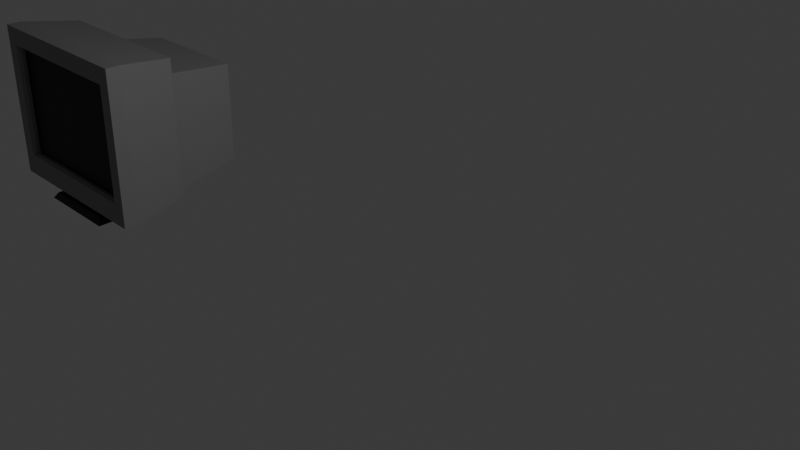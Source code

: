 # Source: monitor.blend  (saved by Blender 4.0.36; exported with 4.5.12 LTS)
import bpy
from mathutils import Matrix  # noqa: F401  (used for matrix-valued properties, if any)

bpy.ops.wm.read_factory_settings(use_empty=True)
scene = bpy.context.scene
scene.name = 'Scene'

# ---- collections
col_collection = bpy.data.collections.new('Collection'); scene.collection.children.link(col_collection)

# ---- materials (node trees are filled in below, after node groups)
mat_material_001 = bpy.data.materials.new('Material.001')
mat_material_001.use_transparent_shadow = False
mat_material_002 = bpy.data.materials.new('Material.002')
mat_material_002.use_transparent_shadow = False
mat_material_003 = bpy.data.materials.new('Material.003')
mat_material_003.use_transparent_shadow = False

# ---- material node trees
mat_material_001.use_nodes = True; mat_material_001.node_tree.nodes.clear()
_N = mat_material_001.node_tree.nodes; _L = mat_material_001.node_tree.links
n0 = _N.new('ShaderNodeBsdfPrincipled'); n0.name = 'Principled BSDF'; n0.location = (10, 300)
n0.inputs[0].default_value = (0.2357, 0.2357, 0.2357, 1.0)
n0.inputs[3].default_value = 1.45
n1 = _N.new('ShaderNodeOutputMaterial'); n1.name = 'Material Output'; n1.location = (300, 300)
_L.new(n0.outputs[0], n1.inputs[0])
n1.is_active_output = True
mat_material_002.use_nodes = True; mat_material_002.node_tree.nodes.clear()
_N = mat_material_002.node_tree.nodes; _L = mat_material_002.node_tree.links
n0 = _N.new('ShaderNodeBsdfPrincipled'); n0.name = 'Principled BSDF'; n0.location = (10, 300)
n0.inputs[0].default_value = (0.0, 0.0, 0.0, 1.0)
n0.inputs[3].default_value = 1.45
n1 = _N.new('ShaderNodeOutputMaterial'); n1.name = 'Material Output'; n1.location = (300, 300)
_L.new(n0.outputs[0], n1.inputs[0])
n1.is_active_output = True
mat_material_003.use_nodes = True; mat_material_003.node_tree.nodes.clear()
_N = mat_material_003.node_tree.nodes; _L = mat_material_003.node_tree.links
n0 = _N.new('ShaderNodeBsdfPrincipled'); n0.name = 'Principled BSDF'; n0.location = (10, 300)
n0.inputs[0].default_value = (0.01435, 0.01435, 0.01435, 1.0)
n0.inputs[3].default_value = 1.45
n1 = _N.new('ShaderNodeOutputMaterial'); n1.name = 'Material Output'; n1.location = (300, 300)
_L.new(n0.outputs[0], n1.inputs[0])
n1.is_active_output = True

# ---- world
world_world = bpy.data.worlds.new('World'); scene.world = world_world
world_world.use_nodes = True; world_world.node_tree.nodes.clear()
_N = world_world.node_tree.nodes; _L = world_world.node_tree.links
n0 = _N.new('ShaderNodeOutputWorld'); n0.name = 'World Output'; n0.location = (300, 300)
n1 = _N.new('ShaderNodeBackground'); n1.name = 'Background'; n1.location = (10, 300)
n1.inputs[0].default_value = (0.05088, 0.05088, 0.05088, 1.0)
_L.new(n1.outputs[0], n0.inputs[0])
n0.is_active_output = True
world_world.color = (0.05088, 0.05088, 0.05088)
world_world.use_sun_shadow = False
world_world.sun_shadow_jitter_overblur = 0.0

# ---- cameras
cam_camera = bpy.data.cameras.new('Camera')
cam_camera.clip_end = 100.0
cam_camera.ortho_scale = 7.314

# ---- lights
light_light = bpy.data.lights.new('Light', 'POINT')
light_light.transmission_factor = 0.0
light_light.use_soft_falloff = False
light_light.energy = 1000.0
light_light.shadow_soft_size = 0.1
light_light.shadow_maximum_resolution = 0.006
light_light.use_absolute_resolution = True

# ---- meshes
me_cube_001 = bpy.data.meshes.new('Cube.001')
me_cube_001.from_pydata([(0.3551, 0.3533, 0.2036), (-0.5377, 0.1984, 2.182), (0.3651, 0.7315, 0.2573), (-0.4361, 0.8864, 2.084), (0.6504, 0.3533, 0.2036), (1.543, 0.1984, 2.182), (0.6404, 0.7315, 0.2573), (1.442, 0.8864, 2.084), (-0.3857, 0.01517, 0.4607), (-0.3857, 0.01517, 1.951), (1.391, 0.01517, 1.951), (1.391, 0.01517, 0.4607), (-0.4361, 0.8864, 0.2793), (-0.5377, 0.1984, 0.1816), (1.442, 0.8864, 0.2793), (1.543, 0.1984, 0.1816), (0.3651, 0.7315, 0.1012), (0.3551, 0.3533, 0.1012), (0.6404, 0.7315, 0.1012), (0.6504, 0.3533, 0.1012), (0.3464, 0.7571, 0.0761), (0.3351, 0.3277, 0.0761), (0.6591, 0.7571, 0.0761), (0.6704, 0.3277, 0.0761), (0.08039, 1.031, 0.07988), (0.04984, 0.05378, 0.07988), (0.9251, 1.031, 0.07988), (0.9556, 0.05378, 0.07988), (0.03391, 1.085, 0.0), (0.0, 0.0, 0.0), (0.9716, 1.085, 0.0), (1.005, 0.0, 0.0), (-0.5377, 0.01517, 0.1816), (-0.5377, 0.01517, 2.182), (1.543, 0.01517, 2.182), (1.543, 0.01517, 0.1816), (-0.348, 0.09988, 0.4825), (-0.348, 0.09988, 1.929), (1.353, 0.09988, 1.929), (1.353, 0.09988, 0.4825), (-0.4361, 0.9271, 2.084), (-0.4361, 0.9271, 0.2793), (1.442, 0.9271, 0.2793), (1.442, 0.9271, 2.084), (-0.3031, 0.9271, 1.836), (-0.3031, 0.9271, 0.2868), (1.309, 0.9271, 0.2868), (1.309, 0.9271, 1.836), (-0.1058, 1.936, 1.644), (-0.1058, 1.936, 0.4788), (1.111, 1.936, 0.4788), (1.111, 1.936, 1.644), (-0.1664, 1.936, 1.705), (-0.1664, 1.936, 0.4182), (1.172, 1.936, 0.4182), (1.172, 1.936, 1.705), (-0.1058, 1.91, 1.644), (-0.1058, 1.91, 0.4788), (1.111, 1.91, 0.4788), (1.111, 1.91, 1.644), (1.361, 0.05753, 1.929), (1.361, 0.05753, 0.4825), (-0.3557, 0.05753, 0.4825), (-0.3557, 0.05753, 1.929)], [], [(13, 1, 3, 12), (7, 14, 42, 43), (14, 7, 5, 15), (1, 13, 32, 33), (6, 4, 19, 18), (7, 3, 1, 5), (61, 60, 38, 39), (13, 15, 35, 32), (5, 1, 33, 34), (15, 5, 34, 35), (2, 0, 13, 12), (6, 2, 12, 14), (4, 6, 14, 15), (0, 4, 15, 13), (19, 17, 21, 23), (0, 2, 16, 17), (4, 0, 17, 19), (2, 6, 18, 16), (22, 23, 27, 26), (16, 18, 22, 20), (18, 19, 23, 22), (17, 16, 20, 21), (25, 24, 28, 29), (21, 20, 24, 25), (23, 21, 25, 27), (20, 22, 26, 24), (28, 30, 31, 29), (27, 25, 29, 31), (24, 26, 30, 28), (26, 27, 31, 30), (8, 9, 33, 32), (10, 11, 35, 34), (11, 8, 32, 35), (9, 10, 34, 33), (39, 38, 37, 36), (62, 61, 39, 36), (63, 62, 36, 37), (60, 63, 37, 38), (43, 42, 46, 47), (14, 12, 41, 42), (3, 7, 43, 40), (12, 3, 40, 41), (44, 47, 55, 52), (42, 41, 45, 46), (40, 43, 47, 44), (41, 40, 44, 45), (48, 51, 59, 56), (45, 44, 52, 53), (47, 46, 54, 55), (46, 45, 53, 54), (48, 49, 53, 52), (49, 50, 54, 53), (51, 48, 52, 55), (50, 51, 55, 54), (57, 56, 59, 58), (49, 48, 56, 57), (51, 50, 58, 59), (50, 49, 57, 58), (10, 9, 63, 60), (9, 8, 62, 63), (8, 11, 61, 62), (11, 10, 60, 61)])
me_cube_001.polygons.foreach_set('material_index', [0, 0, 0, 0, 2, 0, 0, 0, 0, 0, 0, 0, 0, 0, 2, 2, 2, 2, 2, 2, 2, 2, 2, 2, 2, 2, 2, 2, 2, 2, 0, 0, 0, 0, 1, 0, 0, 0, 0, 0, 0, 0, 0, 0, 0, 0, 0, 0, 0, 0, 0, 0, 0, 0, 0, 0, 0, 0, 0, 0, 0, 0])
_uv = me_cube_001.uv_layers.new(name='UVMap')
_uv.uv.foreach_set('vector', [0.375, 0.0, 0.625, 0.0, 0.625, 0.25, 0.375, 0.25, 0.625, 0.5, 0.375, 0.5, 0.375, 0.5, 0.625, 0.5, 0.375, 0.5, 0.625, 0.5, 0.625, 0.75, 0.375, 0.75, 0.625, 0.0, 0.375, 0.0, 0.375, 0.0, 0.625, 0.0, 0.3507, 0.5563, 0.3515, 0.6937, 0.3515, 0.6937, 0.3507, 0.5563, 0.625, 0.5, 0.875, 0.5, 0.875, 0.75, 0.625, 0.75, 0.3885, 0.7656, 0.6115, 0.7656, 0.6115, 0.7656, 0.3885, 0.7656, 0.125, 0.75, 0.375, 0.75, 0.375, 0.75, 0.125, 0.75, 0.625, 0.75, 0.875, 0.75, 0.875, 0.75, 0.625, 0.75, 0.375, 0.75, 0.625, 0.75, 0.625, 0.75, 0.375, 0.75, 0.1493, 0.5563, 0.1485, 0.6937, 0.125, 0.75, 0.125, 0.5, 0.3507, 0.5563, 0.1493, 0.5563, 0.125, 0.5, 0.375, 0.5, 0.3515, 0.6937, 0.3507, 0.5563, 0.375, 0.5, 0.375, 0.75, 0.1485, 0.6937, 0.3515, 0.6937, 0.375, 0.75, 0.125, 0.75, 0.3515, 0.6937, 0.1485, 0.6937, 0.1485, 0.6937, 0.3515, 0.6937, 0.1485, 0.6937, 0.1493, 0.5563, 0.1493, 0.5563, 0.1485, 0.6937, 0.3515, 0.6937, 0.1485, 0.6937, 0.1485, 0.6937, 0.3515, 0.6937, 0.1493, 0.5563, 0.3507, 0.5563, 0.3507, 0.5563, 0.1493, 0.5563, 0.3507, 0.5563, 0.3515, 0.6937, 0.3515, 0.6937, 0.3507, 0.5563, 0.1493, 0.5563, 0.3507, 0.5563, 0.3507, 0.5563, 0.1493, 0.5563, 0.3507, 0.5563, 0.3515, 0.6937, 0.3515, 0.6937, 0.3507, 0.5563, 0.1485, 0.6937, 0.1493, 0.5563, 0.1493, 0.5563, 0.1485, 0.6937, 0.1485, 0.6937, 0.1493, 0.5563, 0.1493, 0.5563, 0.1485, 0.6937, 0.1485, 0.6937, 0.1493, 0.5563, 0.1493, 0.5563, 0.1485, 0.6937, 0.3515, 0.6937, 0.1485, 0.6937, 0.1485, 0.6937, 0.3515, 0.6937, 0.1493, 0.5563, 0.3507, 0.5563, 0.3507, 0.5563, 0.1493, 0.5563, 0.1493, 0.5563, 0.3507, 0.5563, 0.3515, 0.6937, 0.1485, 0.6937, 0.3515, 0.6937, 0.1485, 0.6937, 0.1485, 0.6937, 0.3515, 0.6937, 0.1493, 0.5563, 0.3507, 0.5563, 0.3507, 0.5563, 0.1493, 0.5563, 0.3507, 0.5563, 0.3515, 0.6937, 0.3515, 0.6937, 0.3507, 0.5563, 0.3885, 0.9844, 0.6115, 0.9844, 0.625, 1.0, 0.375, 1.0, 0.6115, 0.7656, 0.3885, 0.7656, 0.375, 0.75, 0.625, 0.75, 0.3885, 0.7656, 0.3885, 0.9844, 0.375, 1.0, 0.375, 0.75, 0.6115, 0.9844, 0.6115, 0.7656, 0.625, 0.75, 0.625, 1.0, 0.3885, 0.7656, 0.6115, 0.7656, 0.6115, 0.9844, 0.3885, 0.9844, 0.3885, 0.9844, 0.3885, 0.7656, 0.3885, 0.7656, 0.3885, 0.9844, 0.6115, 0.9844, 0.3885, 0.9844, 0.3885, 0.9844, 0.6115, 0.9844, 0.6115, 0.7656, 0.6115, 0.9844, 0.6115, 0.9844, 0.6115, 0.7656, 0.625, 0.5, 0.375, 0.5, 0.375, 0.5, 0.625, 0.5, 0.375, 0.5, 0.125, 0.5, 0.125, 0.5, 0.375, 0.5, 0.875, 0.5, 0.625, 0.5, 0.625, 0.5, 0.875, 0.5, 0.375, 0.25, 0.625, 0.25, 0.625, 0.25, 0.375, 0.25, 0.875, 0.5, 0.625, 0.5, 0.625, 0.5, 0.875, 0.5, 0.375, 0.5, 0.125, 0.5, 0.125, 0.5, 0.375, 0.5, 0.875, 0.5, 0.625, 0.5, 0.625, 0.5, 0.875, 0.5, 0.375, 0.25, 0.625, 0.25, 0.625, 0.25, 0.375, 0.25, 0.6132, 0.2613, 0.6132, 0.4887, 0.6132, 0.4887, 0.6132, 0.2613, 0.375, 0.25, 0.625, 0.25, 0.625, 0.25, 0.375, 0.25, 0.625, 0.5, 0.375, 0.5, 0.375, 0.5, 0.625, 0.5, 0.375, 0.5, 0.125, 0.5, 0.125, 0.5, 0.375, 0.5, 0.6132, 0.2613, 0.3868, 0.2613, 0.375, 0.25, 0.625, 0.25, 0.3868, 0.2613, 0.3868, 0.4887, 0.375, 0.5, 0.375, 0.25, 0.6132, 0.4887, 0.6132, 0.2613, 0.625, 0.25, 0.625, 0.5, 0.3868, 0.4887, 0.6132, 0.4887, 0.625, 0.5, 0.375, 0.5, 0.3868, 0.2613, 0.6132, 0.2613, 0.6132, 0.4887, 0.3868, 0.4887, 0.3868, 0.2613, 0.6132, 0.2613, 0.6132, 0.2613, 0.3868, 0.2613, 0.6132, 0.4887, 0.3868, 0.4887, 0.3868, 0.4887, 0.6132, 0.4887, 0.3868, 0.4887, 0.3868, 0.2613, 0.3868, 0.2613, 0.3868, 0.4887, 0.6115, 0.7656, 0.6115, 0.9844, 0.6115, 0.9844, 0.6115, 0.7656, 0.6115, 0.9844, 0.3885, 0.9844, 0.3885, 0.9844, 0.6115, 0.9844, 0.3885, 0.9844, 0.3885, 0.7656, 0.3885, 0.7656, 0.3885, 0.9844, 0.3885, 0.7656, 0.6115, 0.7656, 0.6115, 0.7656, 0.3885, 0.7656])
me_cube_001.materials.append(mat_material_001)
me_cube_001.materials.append(mat_material_002)
me_cube_001.materials.append(mat_material_003)
me_cube_001.update()

# ---- objects
ob_light = bpy.data.objects.new('Light', light_light)
ob_camera = bpy.data.objects.new('Camera', cam_camera)
ob_cube = bpy.data.objects.new('Cube', me_cube_001)

# ---- transforms, parenting, visibility, modifiers, constraints
ob_light.location = (4.076, 1.005, 5.904)
ob_light.rotation_euler = (0.6503, 0.05522, 1.866)
ob_light.lock_rotations_4d = False
ob_light.empty_display_type = 'ARROWS'
ob_light.color = (0.0, 0.0, 0.0, 0.0)
ob_light.lineart.crease_threshold = 0.0
ob_camera.location = (7.359, -6.926, 4.958)
ob_camera.rotation_euler = (1.109, 0.0, 0.8149)
ob_camera.lock_rotations_4d = False
ob_camera.empty_display_type = 'ARROWS'
ob_camera.color = (0.0, 0.0, 0.0, 0.0)
ob_camera.display_type = 'WIRE'
ob_camera.lineart.crease_threshold = 0.0
ob_cube.location = (-5.304, -1.198, -1.182)
ob_cube.scale = (1.156, 1.0, 1.0)

# ---- collection membership
col_collection.objects.link(ob_light)
col_collection.objects.link(ob_camera)
col_collection.objects.link(ob_cube)

# ---- scene / render settings (as saved in the file)
scene.camera = ob_camera
scene.frame_start = 1; scene.frame_end = 250; scene.frame_set(1)
scene.render.engine = 'BLENDER_EEVEE_NEXT'
scene.cycles.sampling_pattern = 'TABULATED_SOBOL'
bpy.context.view_layer.update()
